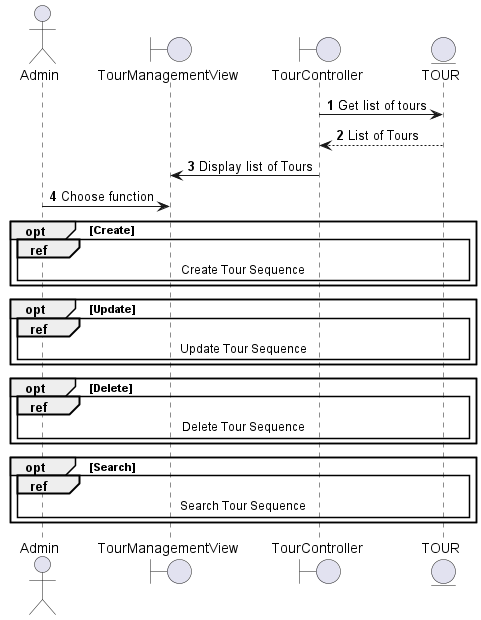

The diagram above was rendered by PlantUML. Its source (embedded in the PNG):
@startuml
autonumber
actor Admin
boundary TourManagementView
boundary TourController
entity TOUR 
TourController -> TOUR: Get list of tours
TOUR --> TourController: List of Tours
TourController -> TourManagementView: Display list of Tours
Admin -> TourManagementView: Choose function
opt Create
    ref over Admin, TourManagementView, TourController, TOUR
        Create Tour Sequence
    end ref
end

opt Update
    ref over Admin, TourManagementView, TourController, TOUR
        Update Tour Sequence
    end ref
end

opt Delete
    ref over Admin, TourManagementView, TourController, TOUR
        Delete Tour Sequence
    end ref
end

opt Search
    ref over Admin, TourManagementView, TourController, TOUR
        Search Tour Sequence
    end ref
end

@enduml